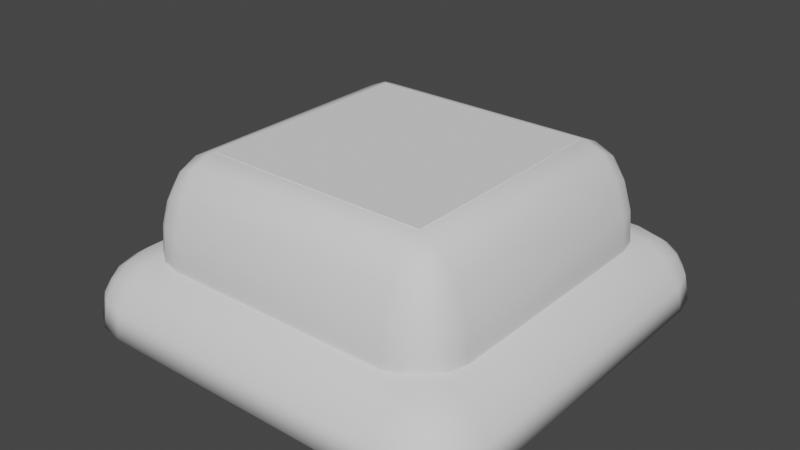 # Source: BUTTON.blend  (saved by Blender 3.2.14; exported with 4.5.12 LTS)
import bpy
from mathutils import Matrix  # noqa: F401  (used for matrix-valued properties, if any)

bpy.ops.wm.read_factory_settings(use_empty=True)
scene = bpy.context.scene
scene.name = 'Scene'

# ---- collections
col_collection = bpy.data.collections.new('Collection'); scene.collection.children.link(col_collection)

# ---- world
world_world = bpy.data.worlds.new('World'); scene.world = world_world
world_world.use_nodes = True; world_world.node_tree.nodes.clear()
_N = world_world.node_tree.nodes; _L = world_world.node_tree.links
n0 = _N.new('ShaderNodeOutputWorld'); n0.name = 'World Output'; n0.location = (300, 300)
n1 = _N.new('ShaderNodeBackground'); n1.name = 'Background'; n1.location = (10, 300)
n1.inputs[0].default_value = (0.05088, 0.05088, 0.05088, 1.0)
_L.new(n1.outputs[0], n0.inputs[0])
n0.is_active_output = True
world_world.color = (0.05088, 0.05088, 0.05088)
world_world.use_sun_shadow = False
world_world.sun_shadow_jitter_overblur = 0.0

# ---- meshes
me_cube_001 = bpy.data.meshes.new('Cube.001')
me_cube_001.from_pydata([(-0.7023, -1.0, 0.7023), (-0.7023, -0.7023, 1.0), (-1.0, -0.7023, 0.7023), (-0.7023, -0.9773, 0.8162), (-0.7023, -0.9128, 0.9128), (-0.8162, -0.9773, 0.7023), (-0.8175, -0.9514, 0.8175), (-0.8112, -0.8982, 0.8982), (-0.8742, -0.8742, 0.8742), (-0.8162, -0.7023, 0.9773), (-0.9128, -0.7023, 0.9128), (-0.7023, -0.8162, 0.9773), (-0.8175, -0.8175, 0.9514), (-0.8982, -0.8112, 0.8982), (-0.9773, -0.8162, 0.7023), (-0.9128, -0.9128, 0.7023), (-0.9773, -0.7023, 0.8162), (-0.9514, -0.8175, 0.8175), (-0.8982, -0.8982, 0.8112), (-0.7023, 0.7023, 1.0), (-0.7023, 1.0, 0.7023), (-1.0, 0.7023, 0.7023), (-0.7023, 0.8162, 0.9773), (-0.7023, 0.9128, 0.9128), (-0.8162, 0.7023, 0.9773), (-0.8175, 0.8175, 0.9514), (-0.8112, 0.8982, 0.8982), (-0.8742, 0.8742, 0.8742), (-0.8162, 0.9773, 0.7023), (-0.9128, 0.9128, 0.7023), (-0.7023, 0.9773, 0.8162), (-0.8175, 0.9514, 0.8175), (-0.8982, 0.8982, 0.8112), (-0.9773, 0.7023, 0.8162), (-0.9128, 0.7023, 0.9128), (-0.9773, 0.8162, 0.7023), (-0.9514, 0.8175, 0.8175), (-0.8982, 0.8112, 0.8982), (0.7023, -0.7023, 1.0), (0.7023, -1.0, 0.7023), (1.0, -0.7023, 0.7023), (0.7023, -0.8162, 0.9773), (0.7023, -0.9128, 0.9128), (0.8162, -0.7023, 0.9773), (0.8175, -0.8175, 0.9514), (0.8112, -0.8982, 0.8982), (0.8742, -0.8742, 0.8742), (0.8162, -0.9773, 0.7023), (0.9128, -0.9128, 0.7023), (0.7023, -0.9773, 0.8162), (0.8175, -0.9514, 0.8175), (0.8982, -0.8982, 0.8112), (0.9773, -0.7023, 0.8162), (0.9128, -0.7023, 0.9128), (0.9773, -0.8162, 0.7023), (0.9514, -0.8175, 0.8175), (0.8982, -0.8112, 0.8982), (0.7023, 0.7023, 1.0), (1.0, 0.7023, 0.7023), (0.7023, 1.0, 0.7023), (0.8162, 0.7023, 0.9773), (0.9128, 0.7023, 0.9128), (0.7023, 0.8162, 0.9773), (0.8175, 0.8175, 0.9514), (0.8982, 0.8112, 0.8982), (0.8742, 0.8742, 0.8742), (0.9773, 0.8162, 0.7023), (0.9128, 0.9128, 0.7023), (0.9773, 0.7023, 0.8162), (0.9514, 0.8175, 0.8175), (0.8982, 0.8982, 0.8112), (0.7023, 0.9773, 0.8162), (0.7023, 0.9128, 0.9128), (0.8162, 0.9773, 0.7023), (0.8175, 0.9514, 0.8175), (0.8112, 0.8982, 0.8982)], [], [(57, 19, 1, 38), (0, 3, 6, 5), (3, 4, 7, 6), (5, 6, 18, 15), (6, 7, 8, 18), (1, 9, 12, 11), (9, 10, 13, 12), (11, 12, 7, 4), (12, 13, 8, 7), (2, 14, 17, 16), (14, 15, 18, 17), (16, 17, 13, 10), (17, 18, 8, 13), (19, 22, 25, 24), (22, 23, 26, 25), (24, 25, 37, 34), (25, 26, 27, 37), (20, 28, 31, 30), (28, 29, 32, 31), (30, 31, 26, 23), (31, 32, 27, 26), (21, 33, 36, 35), (33, 34, 37, 36), (35, 36, 32, 29), (36, 37, 27, 32), (38, 41, 44, 43), (41, 42, 45, 44), (43, 44, 56, 53), (44, 45, 46, 56), (39, 47, 50, 49), (47, 48, 51, 50), (49, 50, 45, 42), (50, 51, 46, 45), (40, 52, 55, 54), (52, 53, 56, 55), (54, 55, 51, 48), (55, 56, 46, 51), (57, 60, 63, 62), (60, 61, 64, 63), (62, 63, 75, 72), (63, 64, 65, 75), (58, 66, 69, 68), (66, 67, 70, 69), (68, 69, 64, 61), (69, 70, 65, 64), (59, 71, 74, 73), (71, 72, 75, 74), (73, 74, 70, 67), (74, 75, 65, 70), (1, 19, 24, 9), (9, 24, 34, 10), (10, 34, 33, 16), (16, 33, 21, 2), (19, 57, 62, 22), (22, 62, 72, 23), (23, 72, 71, 30), (30, 71, 59, 20), (57, 38, 43, 60), (60, 43, 53, 61), (61, 53, 52, 68), (68, 52, 40, 58), (38, 1, 11, 41), (41, 11, 4, 42), (42, 4, 3, 49), (49, 3, 0, 39), (5, 15, 14, 2, 21, 35, 29, 28, 20, 59, 73, 67, 66, 58, 40, 54, 48, 47, 39, 0)])
me_cube_001.polygons.foreach_set('use_smooth', [True] * 66)
_uv = me_cube_001.uv_layers.new(name='UVMap')
_uv.uv.foreach_set('vector', [0.6622, 0.5372, 0.8378, 0.5372, 0.8378, 0.7128, 0.6622, 0.7128, 0.5878, 0.9628, 0.602, 0.9628, 0.6022, 0.9772, 0.5878, 0.977, 0.602, 0.9628, 0.625, 0.9628, 0.625, 0.9764, 0.6022, 0.9772, 0.5878, 0.977, 0.6022, 0.9772, 0.6014, 1.0, 0.5878, 1.0, 0.6022, 0.9772, 0.625, 0.9764, 0.625, 0.9843, 0.6014, 1.0, 0.8378, 0.7128, 0.852, 0.7128, 0.8522, 0.7272, 0.8378, 0.727, 0.852, 0.7128, 0.875, 0.7128, 0.875, 0.7264, 0.8522, 0.7272, 0.8378, 0.727, 0.8522, 0.7272, 0.8514, 0.75, 0.8378, 0.75, 0.8522, 0.7272, 0.875, 0.7264, 0.875, 0.7343, 0.8514, 0.75, 0.5878, 0.03721, 0.5878, 0.02297, 0.6022, 0.02281, 0.602, 0.03721, 0.5878, 0.02297, 0.5878, 0.0, 0.6014, 0.0, 0.6022, 0.02281, 0.602, 0.03721, 0.6022, 0.02281, 0.625, 0.0236, 0.625, 0.03721, 0.6022, 0.02281, 0.6014, 0.0, 0.6093, 0.0, 0.625, 0.0236, 0.8378, 0.5372, 0.8378, 0.523, 0.8522, 0.5228, 0.852, 0.5372, 0.8378, 0.523, 0.8378, 0.5, 0.8514, 0.5, 0.8522, 0.5228, 0.852, 0.5372, 0.8522, 0.5228, 0.875, 0.5236, 0.875, 0.5372, 0.8522, 0.5228, 0.8514, 0.5, 0.8593, 0.5, 0.875, 0.5236, 0.5878, 0.2872, 0.5878, 0.273, 0.6022, 0.2728, 0.602, 0.2872, 0.5878, 0.273, 0.5878, 0.25, 0.6014, 0.25, 0.6022, 0.2728, 0.602, 0.2872, 0.6022, 0.2728, 0.625, 0.2736, 0.625, 0.2872, 0.6022, 0.2728, 0.6014, 0.25, 0.6093, 0.25, 0.625, 0.2736, 0.5878, 0.2128, 0.602, 0.2128, 0.6022, 0.2272, 0.5878, 0.227, 0.602, 0.2128, 0.625, 0.2128, 0.625, 0.2264, 0.6022, 0.2272, 0.5878, 0.227, 0.6022, 0.2272, 0.6014, 0.25, 0.5878, 0.25, 0.6022, 0.2272, 0.625, 0.2264, 0.625, 0.2343, 0.6014, 0.25, 0.6622, 0.7128, 0.6622, 0.727, 0.6478, 0.7272, 0.648, 0.7128, 0.6622, 0.727, 0.6622, 0.75, 0.6486, 0.75, 0.6478, 0.7272, 0.648, 0.7128, 0.6478, 0.7272, 0.625, 0.7264, 0.625, 0.7128, 0.6478, 0.7272, 0.6486, 0.75, 0.625, 0.7448, 0.625, 0.7264, 0.5878, 0.7872, 0.5878, 0.773, 0.6022, 0.7728, 0.602, 0.7872, 0.5878, 0.773, 0.5878, 0.75, 0.6014, 0.75, 0.6022, 0.7728, 0.602, 0.7872, 0.6022, 0.7728, 0.625, 0.7736, 0.625, 0.7872, 0.6022, 0.7728, 0.6014, 0.75, 0.625, 0.7448, 0.625, 0.7736, 0.5878, 0.7128, 0.602, 0.7128, 0.6022, 0.7272, 0.5878, 0.727, 0.602, 0.7128, 0.625, 0.7128, 0.625, 0.7264, 0.6022, 0.7272, 0.5878, 0.727, 0.6022, 0.7272, 0.6014, 0.75, 0.5878, 0.75, 0.6022, 0.7272, 0.625, 0.7264, 0.625, 0.7448, 0.6014, 0.75, 0.6622, 0.5372, 0.648, 0.5372, 0.6478, 0.5228, 0.6622, 0.523, 0.648, 0.5372, 0.625, 0.5372, 0.625, 0.5236, 0.6478, 0.5228, 0.6622, 0.523, 0.6478, 0.5228, 0.6486, 0.5, 0.6622, 0.5, 0.6478, 0.5228, 0.625, 0.5236, 0.6198, 0.5, 0.6486, 0.5, 0.5878, 0.5372, 0.5878, 0.523, 0.6022, 0.5228, 0.602, 0.5372, 0.5878, 0.523, 0.5878, 0.5, 0.6014, 0.5, 0.6022, 0.5228, 0.602, 0.5372, 0.6022, 0.5228, 0.625, 0.5236, 0.625, 0.5372, 0.6022, 0.5228, 0.6014, 0.5, 0.6198, 0.5, 0.625, 0.5236, 0.5878, 0.4628, 0.602, 0.4628, 0.6022, 0.4772, 0.5878, 0.477, 0.602, 0.4628, 0.625, 0.4628, 0.625, 0.4764, 0.6022, 0.4772, 0.5878, 0.477, 0.6022, 0.4772, 0.6014, 0.5, 0.5878, 0.5, 0.6022, 0.4772, 0.625, 0.4764, 0.6198, 0.5, 0.6014, 0.5, 0.8378, 0.7128, 0.8378, 0.5372, 0.852, 0.5372, 0.852, 0.7128, 0.852, 0.7128, 0.852, 0.5372, 0.875, 0.5372, 0.875, 0.7128, 0.625, 0.03721, 0.625, 0.2128, 0.602, 0.2128, 0.602, 0.03721, 0.602, 0.03721, 0.602, 0.2128, 0.5878, 0.2128, 0.5878, 0.03721, 0.8378, 0.5372, 0.6622, 0.5372, 0.6622, 0.523, 0.8378, 0.523, 0.8378, 0.523, 0.6622, 0.523, 0.6622, 0.5, 0.8378, 0.5, 0.625, 0.2872, 0.625, 0.4628, 0.602, 0.4628, 0.602, 0.2872, 0.602, 0.2872, 0.602, 0.4628, 0.5878, 0.4628, 0.5878, 0.2872, 0.6622, 0.5372, 0.6622, 0.7128, 0.648, 0.7128, 0.648, 0.5372, 0.648, 0.5372, 0.648, 0.7128, 0.625, 0.7128, 0.625, 0.5372, 0.625, 0.5372, 0.625, 0.7128, 0.602, 0.7128, 0.602, 0.5372, 0.602, 0.5372, 0.602, 0.7128, 0.5878, 0.7128, 0.5878, 0.5372, 0.6622, 0.7128, 0.8378, 0.7128, 0.8378, 0.727, 0.6622, 0.727, 0.6622, 0.727, 0.8378, 0.727, 0.8378, 0.75, 0.6622, 0.75, 0.625, 0.7872, 0.625, 0.9628, 0.602, 0.9628, 0.602, 0.7872, 0.602, 0.7872, 0.602, 0.9628, 0.5878, 0.9628, 0.5878, 0.7872, 0.5878, 0.977, 0.5878, 1.0, 0.5878, 0.02297, 0.5878, 0.03721, 0.5878, 0.2128, 0.5878, 0.227, 0.5878, 0.25, 0.5878, 0.273, 0.5878, 0.2872, 0.5878, 0.4628, 0.5878, 0.477, 0.5878, 0.5, 0.5878, 0.523, 0.5878, 0.5372, 0.5878, 0.7128, 0.5878, 0.727, 0.5878, 0.75, 0.5878, 0.773, 0.5878, 0.7872, 0.5878, 0.9628])
me_cube_001.update()
me_cube_002 = bpy.data.meshes.new('Cube.002')
me_cube_002.from_pydata([(-0.7023, -1.0, 0.7023), (-0.7023, -0.7023, 1.0), (-1.0, -0.7023, 0.7023), (-0.7023, -0.9773, 0.8162), (-0.7023, -0.9128, 0.9128), (-0.8162, -0.9773, 0.7023), (-0.8175, -0.9514, 0.8175), (-0.8112, -0.8982, 0.8982), (-0.8742, -0.8742, 0.8742), (-0.8162, -0.7023, 0.9773), (-0.9128, -0.7023, 0.9128), (-0.7023, -0.8162, 0.9773), (-0.8175, -0.8175, 0.9514), (-0.8982, -0.8112, 0.8982), (-0.9773, -0.8162, 0.7023), (-0.9128, -0.9128, 0.7023), (-0.9773, -0.7023, 0.8162), (-0.9514, -0.8175, 0.8175), (-0.8982, -0.8982, 0.8112), (-0.7023, 0.7023, 1.0), (-0.7023, 1.0, 0.7023), (-1.0, 0.7023, 0.7023), (-0.7023, 0.8162, 0.9773), (-0.7023, 0.9128, 0.9128), (-0.8162, 0.7023, 0.9773), (-0.8175, 0.8175, 0.9514), (-0.8112, 0.8982, 0.8982), (-0.8742, 0.8742, 0.8742), (-0.8162, 0.9773, 0.7023), (-0.9128, 0.9128, 0.7023), (-0.7023, 0.9773, 0.8162), (-0.8175, 0.9514, 0.8175), (-0.8982, 0.8982, 0.8112), (-0.9773, 0.7023, 0.8162), (-0.9128, 0.7023, 0.9128), (-0.9773, 0.8162, 0.7023), (-0.9514, 0.8175, 0.8175), (-0.8982, 0.8112, 0.8982), (0.7023, -0.7023, 1.0), (0.7023, -1.0, 0.7023), (1.0, -0.7023, 0.7023), (0.7023, -0.8162, 0.9773), (0.7023, -0.9128, 0.9128), (0.8162, -0.7023, 0.9773), (0.8175, -0.8175, 0.9514), (0.8112, -0.8982, 0.8982), (0.8742, -0.8742, 0.8742), (0.8162, -0.9773, 0.7023), (0.9128, -0.9128, 0.7023), (0.7023, -0.9773, 0.8162), (0.8175, -0.9514, 0.8175), (0.8982, -0.8982, 0.8112), (0.9773, -0.7023, 0.8162), (0.9128, -0.7023, 0.9128), (0.9773, -0.8162, 0.7023), (0.9514, -0.8175, 0.8175), (0.8982, -0.8112, 0.8982), (0.7023, 0.7023, 1.0), (1.0, 0.7023, 0.7023), (0.7023, 1.0, 0.7023), (0.8162, 0.7023, 0.9773), (0.9128, 0.7023, 0.9128), (0.7023, 0.8162, 0.9773), (0.8175, 0.8175, 0.9514), (0.8982, 0.8112, 0.8982), (0.8742, 0.8742, 0.8742), (0.9773, 0.8162, 0.7023), (0.9128, 0.9128, 0.7023), (0.9773, 0.7023, 0.8162), (0.9514, 0.8175, 0.8175), (0.8982, 0.8982, 0.8112), (0.7023, 0.9773, 0.8162), (0.7023, 0.9128, 0.9128), (0.8162, 0.9773, 0.7023), (0.8175, 0.9514, 0.8175), (0.8112, 0.8982, 0.8982)], [], [(57, 19, 1, 38), (0, 3, 6, 5), (3, 4, 7, 6), (5, 6, 18, 15), (6, 7, 8, 18), (1, 9, 12, 11), (9, 10, 13, 12), (11, 12, 7, 4), (12, 13, 8, 7), (2, 14, 17, 16), (14, 15, 18, 17), (16, 17, 13, 10), (17, 18, 8, 13), (19, 22, 25, 24), (22, 23, 26, 25), (24, 25, 37, 34), (25, 26, 27, 37), (20, 28, 31, 30), (28, 29, 32, 31), (30, 31, 26, 23), (31, 32, 27, 26), (21, 33, 36, 35), (33, 34, 37, 36), (35, 36, 32, 29), (36, 37, 27, 32), (38, 41, 44, 43), (41, 42, 45, 44), (43, 44, 56, 53), (44, 45, 46, 56), (39, 47, 50, 49), (47, 48, 51, 50), (49, 50, 45, 42), (50, 51, 46, 45), (40, 52, 55, 54), (52, 53, 56, 55), (54, 55, 51, 48), (55, 56, 46, 51), (57, 60, 63, 62), (60, 61, 64, 63), (62, 63, 75, 72), (63, 64, 65, 75), (58, 66, 69, 68), (66, 67, 70, 69), (68, 69, 64, 61), (69, 70, 65, 64), (59, 71, 74, 73), (71, 72, 75, 74), (73, 74, 70, 67), (74, 75, 65, 70), (1, 19, 24, 9), (9, 24, 34, 10), (10, 34, 33, 16), (16, 33, 21, 2), (19, 57, 62, 22), (22, 62, 72, 23), (23, 72, 71, 30), (30, 71, 59, 20), (57, 38, 43, 60), (60, 43, 53, 61), (61, 53, 52, 68), (68, 52, 40, 58), (38, 1, 11, 41), (41, 11, 4, 42), (42, 4, 3, 49), (49, 3, 0, 39), (5, 15, 14, 2, 21, 35, 29, 28, 20, 59, 73, 67, 66, 58, 40, 54, 48, 47, 39, 0)])
me_cube_002.polygons.foreach_set('use_smooth', [True] * 66)
_uv = me_cube_002.uv_layers.new(name='UVMap')
_uv.uv.foreach_set('vector', [9.998e-05, 9.998e-05, 0.9999, 9.998e-05, 0.9999, 0.9999, 0.0001001, 0.9999, 0.5878, 0.9628, 0.602, 0.9628, 0.6022, 0.9772, 0.5878, 0.977, 0.602, 0.9628, 0.625, 0.9628, 0.625, 0.9764, 0.6022, 0.9772, 0.5878, 0.977, 0.6022, 0.9772, 0.6014, 1.0, 0.5878, 1.0, 0.6022, 0.9772, 0.625, 0.9764, 0.625, 0.9843, 0.6014, 1.0, 0.8378, 0.7128, 0.852, 0.7128, 0.8522, 0.7272, 0.8378, 0.727, 0.852, 0.7128, 0.875, 0.7128, 0.875, 0.7264, 0.8522, 0.7272, 0.8378, 0.727, 0.8522, 0.7272, 0.8514, 0.75, 0.8378, 0.75, 0.8522, 0.7272, 0.875, 0.7264, 0.875, 0.7343, 0.8514, 0.75, 0.5878, 0.03721, 0.5878, 0.02297, 0.6022, 0.02281, 0.602, 0.03721, 0.5878, 0.02297, 0.5878, 0.0, 0.6014, 0.0, 0.6022, 0.02281, 0.602, 0.03721, 0.6022, 0.02281, 0.625, 0.0236, 0.625, 0.03721, 0.6022, 0.02281, 0.6014, 0.0, 0.6093, 0.0, 0.625, 0.0236, 0.8378, 0.5372, 0.8378, 0.523, 0.8522, 0.5228, 0.852, 0.5372, 0.8378, 0.523, 0.8378, 0.5, 0.8514, 0.5, 0.8522, 0.5228, 0.852, 0.5372, 0.8522, 0.5228, 0.875, 0.5236, 0.875, 0.5372, 0.8522, 0.5228, 0.8514, 0.5, 0.8593, 0.5, 0.875, 0.5236, 0.5878, 0.2872, 0.5878, 0.273, 0.6022, 0.2728, 0.602, 0.2872, 0.5878, 0.273, 0.5878, 0.25, 0.6014, 0.25, 0.6022, 0.2728, 0.602, 0.2872, 0.6022, 0.2728, 0.625, 0.2736, 0.625, 0.2872, 0.6022, 0.2728, 0.6014, 0.25, 0.6093, 0.25, 0.625, 0.2736, 0.5878, 0.2128, 0.602, 0.2128, 0.6022, 0.2272, 0.5878, 0.227, 0.602, 0.2128, 0.625, 0.2128, 0.625, 0.2264, 0.6022, 0.2272, 0.5878, 0.227, 0.6022, 0.2272, 0.6014, 0.25, 0.5878, 0.25, 0.6022, 0.2272, 0.625, 0.2264, 0.625, 0.2343, 0.6014, 0.25, 0.6622, 0.7128, 0.6622, 0.727, 0.6478, 0.7272, 0.648, 0.7128, 0.6622, 0.727, 0.6622, 0.75, 0.6486, 0.75, 0.6478, 0.7272, 0.648, 0.7128, 0.6478, 0.7272, 0.625, 0.7264, 0.625, 0.7128, 0.6478, 0.7272, 0.6486, 0.75, 0.625, 0.7448, 0.625, 0.7264, 0.5878, 0.7872, 0.5878, 0.773, 0.6022, 0.7728, 0.602, 0.7872, 0.5878, 0.773, 0.5878, 0.75, 0.6014, 0.75, 0.6022, 0.7728, 0.602, 0.7872, 0.6022, 0.7728, 0.625, 0.7736, 0.625, 0.7872, 0.6022, 0.7728, 0.6014, 0.75, 0.625, 0.7448, 0.625, 0.7736, 0.5878, 0.7128, 0.602, 0.7128, 0.6022, 0.7272, 0.5878, 0.727, 0.602, 0.7128, 0.625, 0.7128, 0.625, 0.7264, 0.6022, 0.7272, 0.5878, 0.727, 0.6022, 0.7272, 0.6014, 0.75, 0.5878, 0.75, 0.6022, 0.7272, 0.625, 0.7264, 0.625, 0.7448, 0.6014, 0.75, 0.6622, 0.5372, 0.648, 0.5372, 0.6478, 0.5228, 0.6622, 0.523, 0.648, 0.5372, 0.625, 0.5372, 0.625, 0.5236, 0.6478, 0.5228, 0.6622, 0.523, 0.6478, 0.5228, 0.6486, 0.5, 0.6622, 0.5, 0.6478, 0.5228, 0.625, 0.5236, 0.6198, 0.5, 0.6486, 0.5, 0.5878, 0.5372, 0.5878, 0.523, 0.6022, 0.5228, 0.602, 0.5372, 0.5878, 0.523, 0.5878, 0.5, 0.6014, 0.5, 0.6022, 0.5228, 0.602, 0.5372, 0.6022, 0.5228, 0.625, 0.5236, 0.625, 0.5372, 0.6022, 0.5228, 0.6014, 0.5, 0.6198, 0.5, 0.625, 0.5236, 0.5878, 0.4628, 0.602, 0.4628, 0.6022, 0.4772, 0.5878, 0.477, 0.602, 0.4628, 0.625, 0.4628, 0.625, 0.4764, 0.6022, 0.4772, 0.5878, 0.477, 0.6022, 0.4772, 0.6014, 0.5, 0.5878, 0.5, 0.6022, 0.4772, 0.625, 0.4764, 0.6198, 0.5, 0.6014, 0.5, 0.8378, 0.7128, 0.8378, 0.5372, 0.852, 0.5372, 0.852, 0.7128, 0.852, 0.7128, 0.852, 0.5372, 0.875, 0.5372, 0.875, 0.7128, 0.625, 0.03721, 0.625, 0.2128, 0.602, 0.2128, 0.602, 0.03721, 0.602, 0.03721, 0.602, 0.2128, 0.5878, 0.2128, 0.5878, 0.03721, 0.8378, 0.5372, 0.6622, 0.5372, 0.6622, 0.523, 0.8378, 0.523, 0.8378, 0.523, 0.6622, 0.523, 0.6622, 0.5, 0.8378, 0.5, 0.625, 0.2872, 0.625, 0.4628, 0.602, 0.4628, 0.602, 0.2872, 0.602, 0.2872, 0.602, 0.4628, 0.5878, 0.4628, 0.5878, 0.2872, 0.6622, 0.5372, 0.6622, 0.7128, 0.648, 0.7128, 0.648, 0.5372, 0.648, 0.5372, 0.648, 0.7128, 0.625, 0.7128, 0.625, 0.5372, 0.625, 0.5372, 0.625, 0.7128, 0.602, 0.7128, 0.602, 0.5372, 0.602, 0.5372, 0.602, 0.7128, 0.5878, 0.7128, 0.5878, 0.5372, 0.6622, 0.7128, 0.8378, 0.7128, 0.8378, 0.727, 0.6622, 0.727, 0.6622, 0.727, 0.8378, 0.727, 0.8378, 0.75, 0.6622, 0.75, 0.625, 0.7872, 0.625, 0.9628, 0.602, 0.9628, 0.602, 0.7872, 0.602, 0.7872, 0.602, 0.9628, 0.5878, 0.9628, 0.5878, 0.7872, 0.5878, 0.977, 0.5878, 1.0, 0.5878, 0.02297, 0.5878, 0.03721, 0.5878, 0.2128, 0.5878, 0.227, 0.5878, 0.25, 0.5878, 0.273, 0.5878, 0.2872, 0.5878, 0.4628, 0.5878, 0.477, 0.5878, 0.5, 0.5878, 0.523, 0.5878, 0.5372, 0.5878, 0.7128, 0.5878, 0.727, 0.5878, 0.75, 0.5878, 0.773, 0.5878, 0.7872, 0.5878, 0.9628])
me_cube_002.update()
me_cube_005 = bpy.data.meshes.new('Cube.005')
me_cube_005.from_pydata([(-1.0, -1.0, -1.0), (-1.0, -1.0, 1.0), (-1.0, 1.0, -1.0), (-1.0, 1.0, 1.0), (1.0, -1.0, -1.0), (1.0, -1.0, 1.0), (1.0, 1.0, -1.0), (1.0, 1.0, 1.0)], [], [(0, 1, 3, 2), (2, 3, 7, 6), (6, 7, 5, 4), (4, 5, 1, 0), (2, 6, 4, 0), (7, 3, 1, 5)])
_uv = me_cube_005.uv_layers.new(name='UVMap')
_uv.uv.foreach_set('vector', [0.375, 0.0, 0.625, 0.0, 0.625, 0.25, 0.375, 0.25, 0.375, 0.25, 0.625, 0.25, 0.625, 0.5, 0.375, 0.5, 0.375, 0.5, 0.625, 0.5, 0.625, 0.75, 0.375, 0.75, 0.375, 0.75, 0.625, 0.75, 0.625, 1.0, 0.375, 1.0, 0.125, 0.5, 0.375, 0.5, 0.375, 0.75, 0.125, 0.75, 0.625, 0.5, 0.875, 0.5, 0.875, 0.75, 0.625, 0.75])
me_cube_005.update()

# ---- objects
ob_cube = bpy.data.objects.new('Cube', me_cube_001)
ob_cube_001 = bpy.data.objects.new('Cube.001', me_cube_002)
ob_cube_002 = bpy.data.objects.new('Cube.002', me_cube_005)

# ---- transforms, parenting, visibility, modifiers, constraints
ob_cube.location = (0.0, 0.0, 0.0)
ob_cube_001.location = (0.0, 0.0, -0.2362)
ob_cube_001.scale = (0.7827, 0.7827, 1.676)
ob_cube_002.location = (0.0, 0.0, 1.439)
ob_cube_002.scale = (0.5356, 0.5356, 0.003338)

# ---- collection membership
col_collection.objects.link(ob_cube)
col_collection.objects.link(ob_cube_001)
col_collection.objects.link(ob_cube_002)

# ---- scene / render settings (as saved in the file)
scene.frame_start = 1; scene.frame_end = 250; scene.frame_set(1)
scene.render.engine = 'BLENDER_EEVEE_NEXT'
scene.cycles.sampling_pattern = 'TABULATED_SOBOL'
scene.cycles.use_light_tree = False
scene.view_settings.view_transform = 'Filmic'
bpy.context.view_layer.update()

# ---- added for rendering (the .blend has no active camera and no usable light): camera, sun
cam_auto = bpy.data.cameras.new('AutoCamera')
cam_auto.lens = 50.0
cam_auto.sensor_width = 36.0
cam_auto.clip_end = 1000.0
ob_auto_camera = bpy.data.objects.new('AutoCamera', cam_auto)
scene.collection.objects.link(ob_auto_camera)
ob_auto_camera.location = (2.70512, -3.24615, 3.23661)
ob_auto_camera.rotation_euler = (1.09748, -7.21219e-08, 0.694738)
scene.camera = ob_auto_camera
light_auto_sun = bpy.data.lights.new('AutoSun', 'SUN')
light_auto_sun.energy = 3.0
light_auto_sun.angle = 0.0523599
ob_auto_sun = bpy.data.objects.new('AutoSun', light_auto_sun)
scene.collection.objects.link(ob_auto_sun)
ob_auto_sun.rotation_euler = (0.872665, 0.174533, 0.523599)
bpy.context.view_layer.update()
